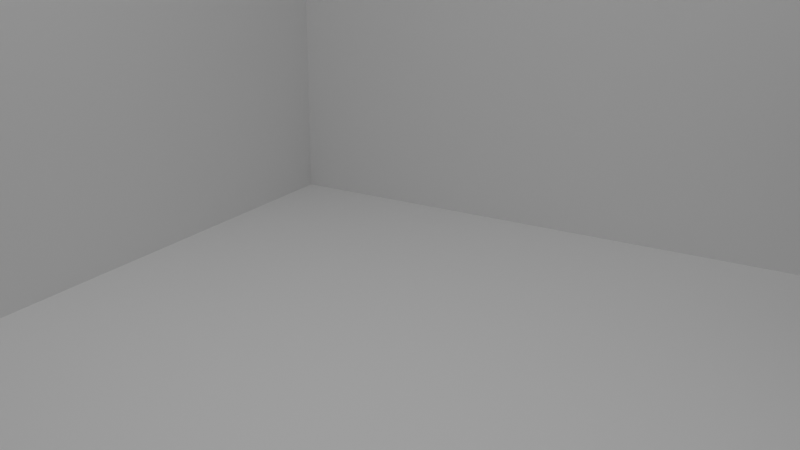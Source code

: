 # Source: tesseract.blend  (saved by Blender 4.2.66; exported with 4.5.12 LTS)
import bpy
from mathutils import Matrix  # noqa: F401  (used for matrix-valued properties, if any)

bpy.ops.wm.read_factory_settings(use_empty=True)
scene = bpy.context.scene
scene.name = 'Scene'

# ---- collections
col_collection = bpy.data.collections.new('Collection'); scene.collection.children.link(col_collection)

# ---- world
world_world = bpy.data.worlds.new('World'); scene.world = world_world
world_world.use_nodes = True; world_world.node_tree.nodes.clear()
_N = world_world.node_tree.nodes; _L = world_world.node_tree.links
n0 = _N.new('ShaderNodeOutputWorld'); n0.name = 'World Output'; n0.location = (300, 300)
n1 = _N.new('ShaderNodeBackground'); n1.name = 'Background'; n1.location = (10, 300)
n1.inputs[0].default_value = (0.05088, 0.05088, 0.05088, 1.0)
_L.new(n1.outputs[0], n0.inputs[0])
n0.is_active_output = True
world_world.color = (0.05088, 0.05088, 0.05088)
world_world.sun_shadow_jitter_overblur = 0.0

# ---- cameras
cam_camera = bpy.data.cameras.new('Camera')

# ---- lights
light_area = bpy.data.lights.new('Area', 'AREA')
light_area.energy = 1091.0
light_area.size = 1.0
light_area.size_y = 1.0

# ---- meshes
me_plane = bpy.data.meshes.new('Plane')
me_plane.from_pydata([(-1.0, -1.0, 0.0), (1.0, -1.0, 0.0), (-1.0, 1.0, 0.0), (1.0, 1.0, 0.0), (-1.0, -1.0, -1.192e-07), (1.0, -1.0, -1.192e-07), (-1.0, -1.0, -2.0), (1.0, -1.0, -2.0), (1.0, 1.0, -1.192e-07), (1.0, -1.0, -1.192e-07), (1.0, 1.0, -2.0), (1.0, -1.0, -2.0)], [], [(0, 1, 3, 2), (4, 5, 7, 6), (8, 9, 11, 10)])
_uv = me_plane.uv_layers.new(name='UVMap')
_uv.uv.foreach_set('vector', [0.0, 0.0, 1.0, 0.0, 1.0, 1.0, 0.0, 1.0, 0.0, 0.0, 1.0, 0.0, 1.0, 1.0, 0.0, 1.0, 0.0, 0.0, 1.0, 0.0, 1.0, 1.0, 0.0, 1.0])
me_plane.update()
me_tesseract_projection_007 = bpy.data.meshes.new('Tesseract Projection.007')
me_tesseract_projection_007.from_pydata([(0.3347, 0.31, 0.3593), (-0.3506, 0.3169, 0.3215), (0.3481, -0.3825, 0.373), (-0.3443, -0.3689, 0.3347), (0.3138, 0.3331, -0.3184), (-0.3487, 0.3395, -0.3487), (0.3266, -0.336, -0.3119), (-0.3425, -0.3232, -0.3425), (1.109, 0.9654, 1.188), (-1.075, 0.967, 1.044), (1.18, -1.295, 1.262), (-1.078, -1.222, 1.11), (0.9694, 0.9694, -0.9267), (-0.9991, 0.9707, -0.9991), (1.029, -1.059, -0.9254), (-1.0, -1.0, -1.0)], [(0, 1), (0, 2), (0, 4), (0, 8), (1, 3), (1, 5), (1, 9), (2, 3), (2, 6), (2, 10), (3, 7), (3, 11), (4, 5), (4, 6), (4, 12), (5, 7), (5, 13), (6, 7), (6, 14), (7, 15), (8, 9), (8, 10), (8, 12), (9, 11), (9, 13), (10, 11), (10, 14), (11, 15), (12, 13), (12, 14), (13, 15), (14, 15)], [])
me_tesseract_projection_007.update()

# ---- objects
ob_area = bpy.data.objects.new('Area', light_area)
ob_camera = bpy.data.objects.new('Camera', cam_camera)
ob_plane = bpy.data.objects.new('Plane', me_plane)
ob_tesseract_projection = bpy.data.objects.new('Tesseract Projection', me_tesseract_projection_007)

# ---- transforms, parenting, visibility, modifiers, constraints
ob_area.location = (0.0, 0.0, 9.597)
ob_area.scale = (16.73, 16.73, 16.73)
ob_camera.location = (5.946, -9.699, 3.707)
ob_camera.rotation_euler = (1.236, -1.286e-07, 0.5445)
ob_plane.location = (-2.802, 4.969, -4.464)
ob_plane.scale = (-6.93, -6.93, -6.93)
ob_tesseract_projection.location = (0.0, 0.0, 0.0)

# ---- collection membership
col_collection.objects.link(ob_area)
col_collection.objects.link(ob_camera)
col_collection.objects.link(ob_plane)
col_collection.objects.link(ob_tesseract_projection)

# ---- scene / render settings (as saved in the file)
scene.camera = ob_camera
scene.frame_start = 1; scene.frame_end = 250; scene.frame_set(1)
scene.render.engine = 'BLENDER_EEVEE_NEXT'
scene.render.use_freestyle = True
bpy.context.view_layer.update()
